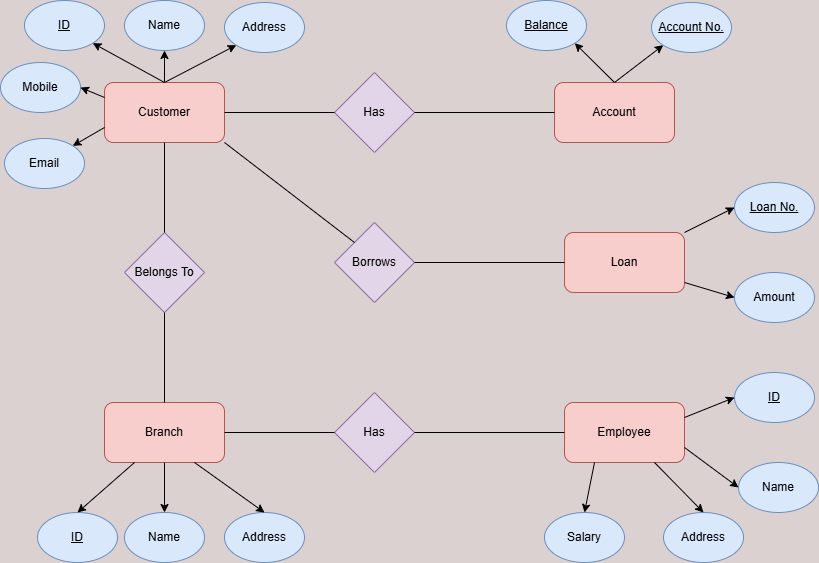

The diagram above was exported from draw.io. Its source (the exported page's mxGraphModel, read from the mxfile embedded in the PNG):
<mxGraphModel dx="1235" dy="655" grid="0" gridSize="10" guides="1" tooltips="1" connect="1" arrows="1" fold="1" page="1" pageScale="1" pageWidth="850" pageHeight="1100" background="#dbd1d1" math="0" shadow="0">
  <root>
    <mxCell id="0" />
    <mxCell id="1" parent="0" />
    <mxCell id="5nAPb98tmWTOv9VqPh8E-9" value="" style="edgeStyle=orthogonalEdgeStyle;rounded=0;orthogonalLoop=1;jettySize=auto;html=1;" parent="1" source="5nAPb98tmWTOv9VqPh8E-1" target="5nAPb98tmWTOv9VqPh8E-6" edge="1">
      <mxGeometry relative="1" as="geometry" />
    </mxCell>
    <mxCell id="5nAPb98tmWTOv9VqPh8E-1" value="Customer" style="rounded=1;whiteSpace=wrap;html=1;fillColor=#f8cecc;strokeColor=#b85450;" parent="1" vertex="1">
      <mxGeometry x="120" y="110" width="120" height="60" as="geometry" />
    </mxCell>
    <mxCell id="5nAPb98tmWTOv9VqPh8E-2" value="Account" style="rounded=1;whiteSpace=wrap;html=1;fillColor=#f8cecc;strokeColor=#b85450;" parent="1" vertex="1">
      <mxGeometry x="570" y="110" width="120" height="60" as="geometry" />
    </mxCell>
    <mxCell id="5nAPb98tmWTOv9VqPh8E-3" value="Employee" style="rounded=1;whiteSpace=wrap;html=1;fillColor=#f8cecc;strokeColor=#b85450;" parent="1" vertex="1">
      <mxGeometry x="580" y="430" width="120" height="60" as="geometry" />
    </mxCell>
    <mxCell id="5nAPb98tmWTOv9VqPh8E-4" value="Loan" style="rounded=1;whiteSpace=wrap;html=1;fillColor=#f8cecc;strokeColor=#b85450;" parent="1" vertex="1">
      <mxGeometry x="580" y="260" width="120" height="60" as="geometry" />
    </mxCell>
    <mxCell id="5nAPb98tmWTOv9VqPh8E-5" value="Branch" style="rounded=1;whiteSpace=wrap;html=1;fillColor=#f8cecc;strokeColor=#b85450;" parent="1" vertex="1">
      <mxGeometry x="120" y="430" width="120" height="60" as="geometry" />
    </mxCell>
    <mxCell id="5nAPb98tmWTOv9VqPh8E-6" value="Name" style="ellipse;whiteSpace=wrap;html=1;fillColor=#dae8fc;strokeColor=#6c8ebf;" parent="1" vertex="1">
      <mxGeometry x="140" y="28" width="80" height="50" as="geometry" />
    </mxCell>
    <mxCell id="5nAPb98tmWTOv9VqPh8E-7" value="Address" style="ellipse;whiteSpace=wrap;html=1;fillColor=#dae8fc;strokeColor=#6c8ebf;" parent="1" vertex="1">
      <mxGeometry x="240" y="30" width="80" height="50" as="geometry" />
    </mxCell>
    <mxCell id="5nAPb98tmWTOv9VqPh8E-8" value="&lt;u&gt;ID&lt;/u&gt;" style="ellipse;whiteSpace=wrap;html=1;fillColor=#dae8fc;strokeColor=#6c8ebf;" parent="1" vertex="1">
      <mxGeometry x="40" y="28" width="80" height="50" as="geometry" />
    </mxCell>
    <mxCell id="5nAPb98tmWTOv9VqPh8E-10" value="" style="endArrow=classic;html=1;rounded=0;entryX=1;entryY=1;entryDx=0;entryDy=0;exitX=0.5;exitY=0;exitDx=0;exitDy=0;" parent="1" source="5nAPb98tmWTOv9VqPh8E-1" target="5nAPb98tmWTOv9VqPh8E-8" edge="1">
      <mxGeometry width="50" height="50" relative="1" as="geometry">
        <mxPoint x="400" y="260" as="sourcePoint" />
        <mxPoint x="450" y="210" as="targetPoint" />
      </mxGeometry>
    </mxCell>
    <mxCell id="5nAPb98tmWTOv9VqPh8E-11" value="" style="endArrow=classic;html=1;rounded=0;entryX=0;entryY=1;entryDx=0;entryDy=0;exitX=0.5;exitY=0;exitDx=0;exitDy=0;" parent="1" source="5nAPb98tmWTOv9VqPh8E-1" target="5nAPb98tmWTOv9VqPh8E-7" edge="1">
      <mxGeometry width="50" height="50" relative="1" as="geometry">
        <mxPoint x="400" y="260" as="sourcePoint" />
        <mxPoint x="450" y="210" as="targetPoint" />
      </mxGeometry>
    </mxCell>
    <mxCell id="5nAPb98tmWTOv9VqPh8E-12" value="Has" style="rhombus;whiteSpace=wrap;html=1;fillColor=#e1d5e7;strokeColor=#9673a6;" parent="1" vertex="1">
      <mxGeometry x="350" y="100" width="80" height="80" as="geometry" />
    </mxCell>
    <mxCell id="5nAPb98tmWTOv9VqPh8E-14" value="&lt;u&gt;Account No.&lt;/u&gt;" style="ellipse;whiteSpace=wrap;html=1;fillColor=#dae8fc;strokeColor=#6c8ebf;" parent="1" vertex="1">
      <mxGeometry x="667" y="30" width="80" height="50" as="geometry" />
    </mxCell>
    <mxCell id="5nAPb98tmWTOv9VqPh8E-15" value="" style="endArrow=classic;html=1;rounded=0;entryX=0;entryY=1;entryDx=0;entryDy=0;exitX=0.5;exitY=0;exitDx=0;exitDy=0;" parent="1" target="5nAPb98tmWTOv9VqPh8E-14" edge="1">
      <mxGeometry width="50" height="50" relative="1" as="geometry">
        <mxPoint x="630" y="110" as="sourcePoint" />
        <mxPoint x="900" y="210" as="targetPoint" />
      </mxGeometry>
    </mxCell>
    <mxCell id="5nAPb98tmWTOv9VqPh8E-16" value="&lt;u&gt;Balance&lt;/u&gt;" style="ellipse;whiteSpace=wrap;html=1;fillColor=#dae8fc;strokeColor=#6c8ebf;" parent="1" vertex="1">
      <mxGeometry x="522" y="28" width="80" height="50" as="geometry" />
    </mxCell>
    <mxCell id="5nAPb98tmWTOv9VqPh8E-17" value="" style="endArrow=classic;html=1;rounded=0;entryX=1;entryY=1;entryDx=0;entryDy=0;exitX=0.5;exitY=0;exitDx=0;exitDy=0;" parent="1" source="5nAPb98tmWTOv9VqPh8E-2" target="5nAPb98tmWTOv9VqPh8E-16" edge="1">
      <mxGeometry width="50" height="50" relative="1" as="geometry">
        <mxPoint x="400" y="260" as="sourcePoint" />
        <mxPoint x="450" y="210" as="targetPoint" />
      </mxGeometry>
    </mxCell>
    <mxCell id="5nAPb98tmWTOv9VqPh8E-18" value="" style="endArrow=classic;html=1;rounded=0;exitX=1;exitY=0;exitDx=0;exitDy=0;entryX=0;entryY=0.5;entryDx=0;entryDy=0;" parent="1" source="5nAPb98tmWTOv9VqPh8E-4" target="5nAPb98tmWTOv9VqPh8E-19" edge="1">
      <mxGeometry width="50" height="50" relative="1" as="geometry">
        <mxPoint x="400" y="260" as="sourcePoint" />
        <mxPoint x="450" y="210" as="targetPoint" />
      </mxGeometry>
    </mxCell>
    <mxCell id="5nAPb98tmWTOv9VqPh8E-19" value="&lt;u&gt;Loan No.&lt;/u&gt;" style="ellipse;whiteSpace=wrap;html=1;fillColor=#dae8fc;strokeColor=#6c8ebf;" parent="1" vertex="1">
      <mxGeometry x="750" y="210" width="80" height="50" as="geometry" />
    </mxCell>
    <mxCell id="5nAPb98tmWTOv9VqPh8E-20" value="Amount" style="ellipse;whiteSpace=wrap;html=1;fillColor=#dae8fc;strokeColor=#6c8ebf;" parent="1" vertex="1">
      <mxGeometry x="750" y="300" width="80" height="50" as="geometry" />
    </mxCell>
    <mxCell id="5nAPb98tmWTOv9VqPh8E-21" value="" style="endArrow=classic;html=1;rounded=0;entryX=0;entryY=0.5;entryDx=0;entryDy=0;" parent="1" target="5nAPb98tmWTOv9VqPh8E-20" edge="1">
      <mxGeometry width="50" height="50" relative="1" as="geometry">
        <mxPoint x="700" y="310" as="sourcePoint" />
        <mxPoint x="450" y="210" as="targetPoint" />
      </mxGeometry>
    </mxCell>
    <mxCell id="5nAPb98tmWTOv9VqPh8E-22" value="&lt;u&gt;ID&lt;/u&gt;" style="ellipse;whiteSpace=wrap;html=1;fillColor=#dae8fc;strokeColor=#6c8ebf;" parent="1" vertex="1">
      <mxGeometry x="750" y="400" width="80" height="50" as="geometry" />
    </mxCell>
    <mxCell id="5nAPb98tmWTOv9VqPh8E-23" value="Name" style="ellipse;whiteSpace=wrap;html=1;fillColor=#dae8fc;strokeColor=#6c8ebf;" parent="1" vertex="1">
      <mxGeometry x="754" y="490" width="80" height="50" as="geometry" />
    </mxCell>
    <mxCell id="5nAPb98tmWTOv9VqPh8E-24" value="Address" style="ellipse;whiteSpace=wrap;html=1;fillColor=#dae8fc;strokeColor=#6c8ebf;" parent="1" vertex="1">
      <mxGeometry x="679" y="540" width="80" height="50" as="geometry" />
    </mxCell>
    <mxCell id="5nAPb98tmWTOv9VqPh8E-25" value="Salary" style="ellipse;whiteSpace=wrap;html=1;fillColor=#dae8fc;strokeColor=#6c8ebf;" parent="1" vertex="1">
      <mxGeometry x="560" y="540" width="80" height="50" as="geometry" />
    </mxCell>
    <mxCell id="5nAPb98tmWTOv9VqPh8E-26" value="" style="endArrow=classic;html=1;rounded=0;entryX=0;entryY=0.5;entryDx=0;entryDy=0;exitX=1;exitY=0.25;exitDx=0;exitDy=0;" parent="1" source="5nAPb98tmWTOv9VqPh8E-3" target="5nAPb98tmWTOv9VqPh8E-22" edge="1">
      <mxGeometry width="50" height="50" relative="1" as="geometry">
        <mxPoint x="460" y="450" as="sourcePoint" />
        <mxPoint x="510" y="400" as="targetPoint" />
      </mxGeometry>
    </mxCell>
    <mxCell id="5nAPb98tmWTOv9VqPh8E-27" value="" style="endArrow=classic;html=1;rounded=0;entryX=0;entryY=0.5;entryDx=0;entryDy=0;exitX=1;exitY=0.75;exitDx=0;exitDy=0;" parent="1" source="5nAPb98tmWTOv9VqPh8E-3" target="5nAPb98tmWTOv9VqPh8E-23" edge="1">
      <mxGeometry width="50" height="50" relative="1" as="geometry">
        <mxPoint x="710" y="455" as="sourcePoint" />
        <mxPoint x="760" y="435" as="targetPoint" />
      </mxGeometry>
    </mxCell>
    <mxCell id="5nAPb98tmWTOv9VqPh8E-28" value="" style="endArrow=classic;html=1;rounded=0;entryX=0.5;entryY=0;entryDx=0;entryDy=0;exitX=0.75;exitY=1;exitDx=0;exitDy=0;" parent="1" source="5nAPb98tmWTOv9VqPh8E-3" target="5nAPb98tmWTOv9VqPh8E-24" edge="1">
      <mxGeometry width="50" height="50" relative="1" as="geometry">
        <mxPoint x="720" y="465" as="sourcePoint" />
        <mxPoint x="770" y="445" as="targetPoint" />
      </mxGeometry>
    </mxCell>
    <mxCell id="5nAPb98tmWTOv9VqPh8E-29" value="" style="endArrow=classic;html=1;rounded=0;entryX=0.5;entryY=0;entryDx=0;entryDy=0;exitX=0.25;exitY=1;exitDx=0;exitDy=0;" parent="1" source="5nAPb98tmWTOv9VqPh8E-3" target="5nAPb98tmWTOv9VqPh8E-25" edge="1">
      <mxGeometry width="50" height="50" relative="1" as="geometry">
        <mxPoint x="730" y="475" as="sourcePoint" />
        <mxPoint x="780" y="455" as="targetPoint" />
      </mxGeometry>
    </mxCell>
    <mxCell id="5nAPb98tmWTOv9VqPh8E-30" value="&lt;u&gt;ID&lt;/u&gt;" style="ellipse;whiteSpace=wrap;html=1;fillColor=#dae8fc;strokeColor=#6c8ebf;" parent="1" vertex="1">
      <mxGeometry x="53" y="540" width="80" height="50" as="geometry" />
    </mxCell>
    <mxCell id="5nAPb98tmWTOv9VqPh8E-31" value="Name" style="ellipse;whiteSpace=wrap;html=1;fillColor=#dae8fc;strokeColor=#6c8ebf;" parent="1" vertex="1">
      <mxGeometry x="140" y="540" width="80" height="50" as="geometry" />
    </mxCell>
    <mxCell id="5nAPb98tmWTOv9VqPh8E-32" value="Address" style="ellipse;whiteSpace=wrap;html=1;fillColor=#dae8fc;strokeColor=#6c8ebf;" parent="1" vertex="1">
      <mxGeometry x="240" y="540" width="80" height="50" as="geometry" />
    </mxCell>
    <mxCell id="5nAPb98tmWTOv9VqPh8E-33" value="" style="endArrow=classic;html=1;rounded=0;entryX=0.5;entryY=0;entryDx=0;entryDy=0;exitX=0.25;exitY=1;exitDx=0;exitDy=0;" parent="1" source="5nAPb98tmWTOv9VqPh8E-5" target="5nAPb98tmWTOv9VqPh8E-30" edge="1">
      <mxGeometry width="50" height="50" relative="1" as="geometry">
        <mxPoint x="120" y="490" as="sourcePoint" />
        <mxPoint x="110" y="550" as="targetPoint" />
      </mxGeometry>
    </mxCell>
    <mxCell id="5nAPb98tmWTOv9VqPh8E-34" value="" style="endArrow=classic;html=1;rounded=0;entryX=0.5;entryY=0;entryDx=0;entryDy=0;exitX=0.5;exitY=1;exitDx=0;exitDy=0;" parent="1" source="5nAPb98tmWTOv9VqPh8E-5" target="5nAPb98tmWTOv9VqPh8E-31" edge="1">
      <mxGeometry width="50" height="50" relative="1" as="geometry">
        <mxPoint x="630" y="510" as="sourcePoint" />
        <mxPoint x="620" y="570" as="targetPoint" />
      </mxGeometry>
    </mxCell>
    <mxCell id="5nAPb98tmWTOv9VqPh8E-35" value="" style="endArrow=classic;html=1;rounded=0;entryX=0.5;entryY=0;entryDx=0;entryDy=0;exitX=0.75;exitY=1;exitDx=0;exitDy=0;" parent="1" source="5nAPb98tmWTOv9VqPh8E-5" target="5nAPb98tmWTOv9VqPh8E-32" edge="1">
      <mxGeometry width="50" height="50" relative="1" as="geometry">
        <mxPoint x="640" y="520" as="sourcePoint" />
        <mxPoint x="630" y="580" as="targetPoint" />
      </mxGeometry>
    </mxCell>
    <mxCell id="5nAPb98tmWTOv9VqPh8E-36" value="Has" style="rhombus;whiteSpace=wrap;html=1;fillColor=#e1d5e7;strokeColor=#9673a6;" parent="1" vertex="1">
      <mxGeometry x="350" y="420" width="80" height="80" as="geometry" />
    </mxCell>
    <mxCell id="5nAPb98tmWTOv9VqPh8E-37" value="" style="endArrow=none;html=1;rounded=0;entryX=0;entryY=0.5;entryDx=0;entryDy=0;exitX=1;exitY=0.5;exitDx=0;exitDy=0;" parent="1" source="5nAPb98tmWTOv9VqPh8E-1" target="5nAPb98tmWTOv9VqPh8E-12" edge="1">
      <mxGeometry width="50" height="50" relative="1" as="geometry">
        <mxPoint x="400" y="360" as="sourcePoint" />
        <mxPoint x="450" y="310" as="targetPoint" />
      </mxGeometry>
    </mxCell>
    <mxCell id="5nAPb98tmWTOv9VqPh8E-39" value="" style="endArrow=none;html=1;rounded=0;entryX=0;entryY=0.5;entryDx=0;entryDy=0;" parent="1" source="5nAPb98tmWTOv9VqPh8E-12" target="5nAPb98tmWTOv9VqPh8E-2" edge="1">
      <mxGeometry width="50" height="50" relative="1" as="geometry">
        <mxPoint x="430" y="360" as="sourcePoint" />
        <mxPoint x="480" y="310" as="targetPoint" />
      </mxGeometry>
    </mxCell>
    <mxCell id="5nAPb98tmWTOv9VqPh8E-40" value="" style="endArrow=none;html=1;rounded=0;entryX=0;entryY=0.5;entryDx=0;entryDy=0;exitX=1;exitY=0.5;exitDx=0;exitDy=0;" parent="1" source="5nAPb98tmWTOv9VqPh8E-36" target="5nAPb98tmWTOv9VqPh8E-3" edge="1">
      <mxGeometry width="50" height="50" relative="1" as="geometry">
        <mxPoint x="430" y="360" as="sourcePoint" />
        <mxPoint x="480" y="310" as="targetPoint" />
      </mxGeometry>
    </mxCell>
    <mxCell id="5nAPb98tmWTOv9VqPh8E-41" value="" style="endArrow=none;html=1;rounded=0;entryX=0;entryY=0.5;entryDx=0;entryDy=0;exitX=1;exitY=0.5;exitDx=0;exitDy=0;" parent="1" source="5nAPb98tmWTOv9VqPh8E-5" target="5nAPb98tmWTOv9VqPh8E-36" edge="1">
      <mxGeometry width="50" height="50" relative="1" as="geometry">
        <mxPoint x="430" y="360" as="sourcePoint" />
        <mxPoint x="480" y="310" as="targetPoint" />
      </mxGeometry>
    </mxCell>
    <mxCell id="5nAPb98tmWTOv9VqPh8E-42" value="Belongs To" style="rhombus;whiteSpace=wrap;html=1;fillColor=#e1d5e7;strokeColor=#9673a6;" parent="1" vertex="1">
      <mxGeometry x="140" y="260" width="80" height="80" as="geometry" />
    </mxCell>
    <mxCell id="5nAPb98tmWTOv9VqPh8E-43" value="" style="endArrow=none;html=1;rounded=0;exitX=0.5;exitY=1;exitDx=0;exitDy=0;entryX=0.5;entryY=0;entryDx=0;entryDy=0;" parent="1" source="5nAPb98tmWTOv9VqPh8E-1" target="5nAPb98tmWTOv9VqPh8E-42" edge="1">
      <mxGeometry width="50" height="50" relative="1" as="geometry">
        <mxPoint x="430" y="360" as="sourcePoint" />
        <mxPoint x="480" y="310" as="targetPoint" />
      </mxGeometry>
    </mxCell>
    <mxCell id="5nAPb98tmWTOv9VqPh8E-44" value="" style="endArrow=none;html=1;rounded=0;exitX=0.5;exitY=1;exitDx=0;exitDy=0;entryX=0.5;entryY=0;entryDx=0;entryDy=0;" parent="1" source="5nAPb98tmWTOv9VqPh8E-42" target="5nAPb98tmWTOv9VqPh8E-5" edge="1">
      <mxGeometry width="50" height="50" relative="1" as="geometry">
        <mxPoint x="490" y="360" as="sourcePoint" />
        <mxPoint x="540" y="310" as="targetPoint" />
      </mxGeometry>
    </mxCell>
    <mxCell id="5nAPb98tmWTOv9VqPh8E-45" value="Borrows" style="rhombus;whiteSpace=wrap;html=1;fillColor=#e1d5e7;strokeColor=#9673a6;" parent="1" vertex="1">
      <mxGeometry x="350" y="250" width="80" height="80" as="geometry" />
    </mxCell>
    <mxCell id="5nAPb98tmWTOv9VqPh8E-46" value="" style="endArrow=none;html=1;rounded=0;entryX=0;entryY=0.5;entryDx=0;entryDy=0;exitX=1;exitY=0.5;exitDx=0;exitDy=0;" parent="1" source="5nAPb98tmWTOv9VqPh8E-45" target="5nAPb98tmWTOv9VqPh8E-4" edge="1">
      <mxGeometry width="50" height="50" relative="1" as="geometry">
        <mxPoint x="540" y="380" as="sourcePoint" />
        <mxPoint x="590" y="330" as="targetPoint" />
      </mxGeometry>
    </mxCell>
    <mxCell id="5nAPb98tmWTOv9VqPh8E-47" value="" style="endArrow=none;html=1;rounded=0;entryX=0;entryY=0;entryDx=0;entryDy=0;exitX=1;exitY=1;exitDx=0;exitDy=0;" parent="1" source="5nAPb98tmWTOv9VqPh8E-1" target="5nAPb98tmWTOv9VqPh8E-45" edge="1">
      <mxGeometry width="50" height="50" relative="1" as="geometry">
        <mxPoint x="540" y="380" as="sourcePoint" />
        <mxPoint x="590" y="330" as="targetPoint" />
      </mxGeometry>
    </mxCell>
    <mxCell id="SqvH3G3T1fSDLVWnSX7b-9" value="Mobile" style="ellipse;whiteSpace=wrap;html=1;fillColor=#dae8fc;strokeColor=#6c8ebf;" parent="1" vertex="1">
      <mxGeometry x="16" y="90" width="80" height="50" as="geometry" />
    </mxCell>
    <mxCell id="SqvH3G3T1fSDLVWnSX7b-10" value="Email" style="ellipse;whiteSpace=wrap;html=1;fillColor=#dae8fc;strokeColor=#6c8ebf;" parent="1" vertex="1">
      <mxGeometry x="20" y="166" width="80" height="50" as="geometry" />
    </mxCell>
    <mxCell id="SqvH3G3T1fSDLVWnSX7b-11" value="" style="endArrow=classic;html=1;rounded=0;entryX=1;entryY=0.5;entryDx=0;entryDy=0;exitX=0;exitY=0.25;exitDx=0;exitDy=0;" parent="1" source="5nAPb98tmWTOv9VqPh8E-1" target="SqvH3G3T1fSDLVWnSX7b-9" edge="1">
      <mxGeometry width="50" height="50" relative="1" as="geometry">
        <mxPoint x="190" y="120" as="sourcePoint" />
        <mxPoint x="118" y="73" as="targetPoint" />
      </mxGeometry>
    </mxCell>
    <mxCell id="SqvH3G3T1fSDLVWnSX7b-12" value="" style="endArrow=classic;html=1;rounded=0;entryX=1;entryY=0;entryDx=0;entryDy=0;exitX=0;exitY=0.75;exitDx=0;exitDy=0;" parent="1" source="5nAPb98tmWTOv9VqPh8E-1" target="SqvH3G3T1fSDLVWnSX7b-10" edge="1">
      <mxGeometry width="50" height="50" relative="1" as="geometry">
        <mxPoint x="200" y="130" as="sourcePoint" />
        <mxPoint x="128" y="83" as="targetPoint" />
      </mxGeometry>
    </mxCell>
  </root>
</mxGraphModel>